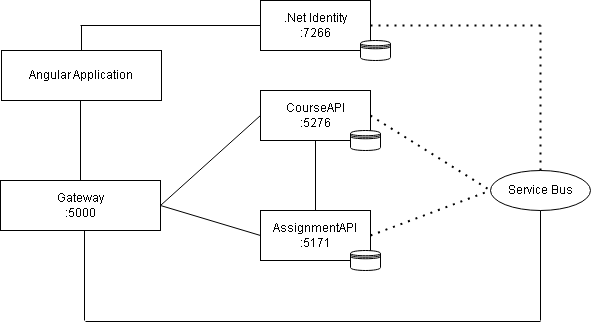

The diagram above was exported from draw.io. Its source (the exported page's mxGraphModel, read from the mxfile embedded in the PNG):
<mxGraphModel dx="786" dy="459" grid="1" gridSize="10" guides="1" tooltips="1" connect="1" arrows="1" fold="1" page="1" pageScale="1" pageWidth="850" pageHeight="1100" math="0" shadow="0">
  <root>
    <mxCell id="0" />
    <mxCell id="1" parent="0" />
    <mxCell id="JOCbSgGYah10mSWJ0hWd-1" value="Angular Application" style="html=1;whiteSpace=wrap;" vertex="1" parent="1">
      <mxGeometry x="131" y="90" width="160" height="50" as="geometry" />
    </mxCell>
    <mxCell id="JOCbSgGYah10mSWJ0hWd-2" value="Gateway&lt;br&gt;:5000" style="html=1;whiteSpace=wrap;" vertex="1" parent="1">
      <mxGeometry x="130" y="220" width="160" height="50" as="geometry" />
    </mxCell>
    <mxCell id="JOCbSgGYah10mSWJ0hWd-3" value=".Net Identity&lt;br&gt;:7266" style="html=1;whiteSpace=wrap;" vertex="1" parent="1">
      <mxGeometry x="390" y="40" width="110" height="50" as="geometry" />
    </mxCell>
    <mxCell id="JOCbSgGYah10mSWJ0hWd-4" value="CourseAPI&lt;br&gt;:5276" style="html=1;whiteSpace=wrap;" vertex="1" parent="1">
      <mxGeometry x="390" y="130" width="110" height="50" as="geometry" />
    </mxCell>
    <mxCell id="JOCbSgGYah10mSWJ0hWd-5" value="AssignmentAPI&lt;br&gt;:5171" style="html=1;whiteSpace=wrap;" vertex="1" parent="1">
      <mxGeometry x="390" y="250" width="110" height="50" as="geometry" />
    </mxCell>
    <mxCell id="JOCbSgGYah10mSWJ0hWd-7" value="Service Bus" style="ellipse;whiteSpace=wrap;html=1;align=center;" vertex="1" parent="1">
      <mxGeometry x="620" y="210" width="100" height="40" as="geometry" />
    </mxCell>
    <mxCell id="JOCbSgGYah10mSWJ0hWd-13" value="" style="line;strokeWidth=1;rotatable=0;dashed=0;labelPosition=right;align=left;verticalAlign=middle;spacingTop=0;spacingLeft=6;points=[];portConstraint=eastwest;" vertex="1" parent="1">
      <mxGeometry x="210" y="60" width="180" height="10" as="geometry" />
    </mxCell>
    <mxCell id="JOCbSgGYah10mSWJ0hWd-14" value="" style="line;strokeWidth=1;rotatable=0;dashed=0;labelPosition=right;align=left;verticalAlign=middle;spacingTop=0;spacingLeft=6;points=[];portConstraint=eastwest;direction=south;" vertex="1" parent="1">
      <mxGeometry x="206" y="65" width="10" height="25" as="geometry" />
    </mxCell>
    <mxCell id="JOCbSgGYah10mSWJ0hWd-15" value="" style="line;strokeWidth=1;rotatable=0;dashed=0;labelPosition=right;align=left;verticalAlign=middle;spacingTop=0;spacingLeft=6;points=[];portConstraint=eastwest;direction=south;" vertex="1" parent="1">
      <mxGeometry x="205" y="140" width="10" height="80" as="geometry" />
    </mxCell>
    <mxCell id="JOCbSgGYah10mSWJ0hWd-16" value="" style="line;strokeWidth=1;rotatable=0;dashed=0;labelPosition=right;align=left;verticalAlign=middle;spacingTop=0;spacingLeft=6;points=[];portConstraint=eastwest;" vertex="1" parent="1">
      <mxGeometry x="215" y="356" width="455" height="10" as="geometry" />
    </mxCell>
    <mxCell id="JOCbSgGYah10mSWJ0hWd-17" value="" style="line;strokeWidth=1;rotatable=0;dashed=0;labelPosition=right;align=left;verticalAlign=middle;spacingTop=0;spacingLeft=6;points=[];portConstraint=eastwest;direction=south;" vertex="1" parent="1">
      <mxGeometry x="209" y="270" width="10" height="90" as="geometry" />
    </mxCell>
    <mxCell id="JOCbSgGYah10mSWJ0hWd-18" value="" style="line;strokeWidth=1;rotatable=0;dashed=0;labelPosition=right;align=left;verticalAlign=middle;spacingTop=0;spacingLeft=6;points=[];portConstraint=eastwest;direction=south;" vertex="1" parent="1">
      <mxGeometry x="665" y="250" width="10" height="110" as="geometry" />
    </mxCell>
    <mxCell id="JOCbSgGYah10mSWJ0hWd-22" value="" style="endArrow=none;dashed=1;html=1;dashPattern=1 3;strokeWidth=2;rounded=0;exitX=0.5;exitY=0;exitDx=0;exitDy=0;" edge="1" parent="1" source="JOCbSgGYah10mSWJ0hWd-7">
      <mxGeometry width="50" height="50" relative="1" as="geometry">
        <mxPoint x="670" y="170" as="sourcePoint" />
        <mxPoint x="670" y="65" as="targetPoint" />
      </mxGeometry>
    </mxCell>
    <mxCell id="JOCbSgGYah10mSWJ0hWd-24" value="" style="endArrow=none;dashed=1;html=1;dashPattern=1 3;strokeWidth=2;rounded=0;" edge="1" parent="1">
      <mxGeometry width="50" height="50" relative="1" as="geometry">
        <mxPoint x="500" y="65" as="sourcePoint" />
        <mxPoint x="670" y="65" as="targetPoint" />
      </mxGeometry>
    </mxCell>
    <mxCell id="JOCbSgGYah10mSWJ0hWd-26" value="" style="endArrow=none;html=1;rounded=0;exitX=1;exitY=0.5;exitDx=0;exitDy=0;entryX=0;entryY=0.5;entryDx=0;entryDy=0;" edge="1" parent="1" source="JOCbSgGYah10mSWJ0hWd-2" target="JOCbSgGYah10mSWJ0hWd-4">
      <mxGeometry width="50" height="50" relative="1" as="geometry">
        <mxPoint x="380" y="220" as="sourcePoint" />
        <mxPoint x="430" y="170" as="targetPoint" />
      </mxGeometry>
    </mxCell>
    <mxCell id="JOCbSgGYah10mSWJ0hWd-27" value="" style="endArrow=none;html=1;rounded=0;exitX=1;exitY=0.5;exitDx=0;exitDy=0;entryX=0;entryY=0.5;entryDx=0;entryDy=0;" edge="1" parent="1" source="JOCbSgGYah10mSWJ0hWd-2" target="JOCbSgGYah10mSWJ0hWd-5">
      <mxGeometry width="50" height="50" relative="1" as="geometry">
        <mxPoint x="380" y="220" as="sourcePoint" />
        <mxPoint x="430" y="170" as="targetPoint" />
      </mxGeometry>
    </mxCell>
    <mxCell id="JOCbSgGYah10mSWJ0hWd-28" value="" style="endArrow=none;html=1;rounded=0;exitX=0.5;exitY=0;exitDx=0;exitDy=0;entryX=0.5;entryY=1;entryDx=0;entryDy=0;" edge="1" parent="1" source="JOCbSgGYah10mSWJ0hWd-5" target="JOCbSgGYah10mSWJ0hWd-4">
      <mxGeometry width="50" height="50" relative="1" as="geometry">
        <mxPoint x="380" y="220" as="sourcePoint" />
        <mxPoint x="430" y="170" as="targetPoint" />
      </mxGeometry>
    </mxCell>
    <mxCell id="JOCbSgGYah10mSWJ0hWd-29" value="" style="endArrow=none;dashed=1;html=1;dashPattern=1 3;strokeWidth=2;rounded=0;entryX=0;entryY=0.5;entryDx=0;entryDy=0;exitX=1;exitY=0.5;exitDx=0;exitDy=0;" edge="1" parent="1" source="JOCbSgGYah10mSWJ0hWd-4" target="JOCbSgGYah10mSWJ0hWd-7">
      <mxGeometry width="50" height="50" relative="1" as="geometry">
        <mxPoint x="380" y="220" as="sourcePoint" />
        <mxPoint x="430" y="170" as="targetPoint" />
      </mxGeometry>
    </mxCell>
    <mxCell id="JOCbSgGYah10mSWJ0hWd-30" value="" style="endArrow=none;dashed=1;html=1;dashPattern=1 3;strokeWidth=2;rounded=0;exitX=1;exitY=0.5;exitDx=0;exitDy=0;" edge="1" parent="1" source="JOCbSgGYah10mSWJ0hWd-5">
      <mxGeometry width="50" height="50" relative="1" as="geometry">
        <mxPoint x="380" y="220" as="sourcePoint" />
        <mxPoint x="620" y="230" as="targetPoint" />
      </mxGeometry>
    </mxCell>
    <mxCell id="JOCbSgGYah10mSWJ0hWd-31" value="" style="shape=datastore;whiteSpace=wrap;html=1;" vertex="1" parent="1">
      <mxGeometry x="490" y="80" width="30" height="20" as="geometry" />
    </mxCell>
    <mxCell id="JOCbSgGYah10mSWJ0hWd-32" value="" style="shape=datastore;whiteSpace=wrap;html=1;" vertex="1" parent="1">
      <mxGeometry x="480" y="170" width="30" height="20" as="geometry" />
    </mxCell>
    <mxCell id="JOCbSgGYah10mSWJ0hWd-33" value="" style="shape=datastore;whiteSpace=wrap;html=1;" vertex="1" parent="1">
      <mxGeometry x="480" y="290" width="30" height="20" as="geometry" />
    </mxCell>
  </root>
</mxGraphModel>